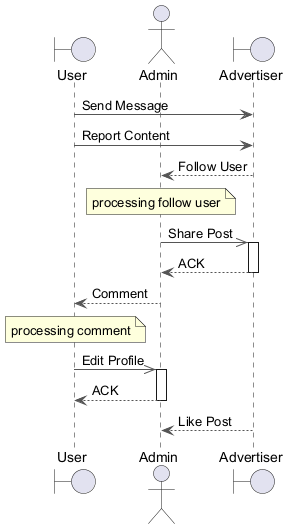

The diagram above was rendered by PlantUML. Its source (embedded in the PNG):
@startuml
skinparam backgroundColor #FFFFFF
skinparam classBackgroundColor #F1F8E9
skinparam classBorderColor #33691E
skinparam ArrowColor #555555
boundary "User" as U
actor "Admin" as A
boundary "Advertiser" as A2
U -> A2 : Send Message
U -> A2 : Report Content
A2 --> A : Follow User
note over A : processing follow user
A ->> A2 : Share Post
activate A2
A2 --> A : ACK
deactivate A2
A --> U : Comment
note over U : processing comment
U ->> A : Edit Profile
activate A
A --> U : ACK
deactivate A
A2 --> A : Like Post
@enduml